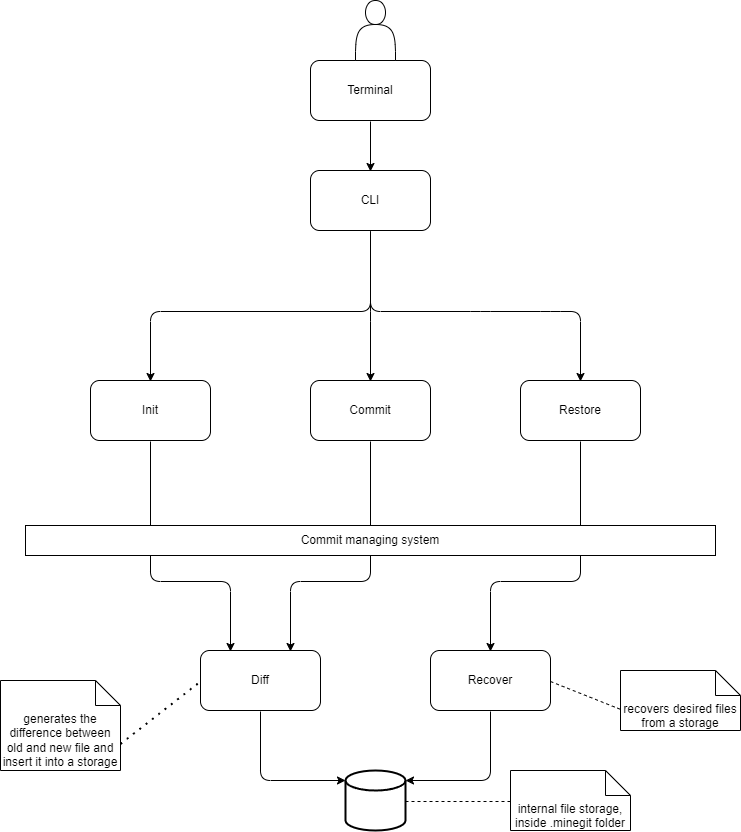

The diagram above was exported from draw.io. Its source (the exported page's mxGraphModel, read from the mxfile embedded in the PNG):
<mxGraphModel dx="742" dy="655" grid="1" gridSize="10" guides="1" tooltips="1" connect="1" arrows="1" fold="1" page="1" pageScale="1" pageWidth="850" pageHeight="1100" math="0" shadow="0">
  <root>
    <mxCell id="0" />
    <mxCell id="1" parent="0" />
    <mxCell id="2" value="Terminal" style="rounded=1;whiteSpace=wrap;html=1;" parent="1" vertex="1">
      <mxGeometry x="340" y="70" width="120" height="60" as="geometry" />
    </mxCell>
    <mxCell id="3" value="" style="endArrow=classic;html=1;exitX=0.5;exitY=1;exitDx=0;exitDy=0;" parent="1" edge="1">
      <mxGeometry width="50" height="50" relative="1" as="geometry">
        <mxPoint x="400" y="131" as="sourcePoint" />
        <mxPoint x="400" y="181" as="targetPoint" />
      </mxGeometry>
    </mxCell>
    <mxCell id="4" value="CLI" style="rounded=1;whiteSpace=wrap;html=1;" parent="1" vertex="1">
      <mxGeometry x="340" y="180" width="120" height="60" as="geometry" />
    </mxCell>
    <mxCell id="5" value="" style="shape=actor;whiteSpace=wrap;html=1;" parent="1" vertex="1">
      <mxGeometry x="385" y="10" width="40" height="60" as="geometry" />
    </mxCell>
    <mxCell id="6" value="" style="strokeWidth=2;html=1;shape=mxgraph.flowchart.database;whiteSpace=wrap;" parent="1" vertex="1">
      <mxGeometry x="375" y="780" width="60" height="60" as="geometry" />
    </mxCell>
    <mxCell id="12" value="internal file storage, inside .minegit folder" style="shape=note2;boundedLbl=1;whiteSpace=wrap;html=1;size=25;verticalAlign=top;align=center;" parent="1" vertex="1">
      <mxGeometry x="540" y="780" width="120" height="60" as="geometry" />
    </mxCell>
    <mxCell id="14" value="Recover" style="rounded=1;whiteSpace=wrap;html=1;" parent="1" vertex="1">
      <mxGeometry x="460" y="660" width="120" height="60" as="geometry" />
    </mxCell>
    <mxCell id="15" value="" style="endArrow=classic;html=1;exitX=0.5;exitY=1;exitDx=0;exitDy=0;entryX=1;entryY=0.15;entryDx=0;entryDy=0;entryPerimeter=0;" parent="1" edge="1">
      <mxGeometry width="50" height="50" relative="1" as="geometry">
        <mxPoint x="520" y="721" as="sourcePoint" />
        <mxPoint x="435" y="790" as="targetPoint" />
        <Array as="points">
          <mxPoint x="520" y="790" />
        </Array>
      </mxGeometry>
    </mxCell>
    <mxCell id="16" value="Commit" style="rounded=1;whiteSpace=wrap;html=1;" parent="1" vertex="1">
      <mxGeometry x="340" y="390" width="120" height="60" as="geometry" />
    </mxCell>
    <mxCell id="17" value="Restore" style="rounded=1;whiteSpace=wrap;html=1;" parent="1" vertex="1">
      <mxGeometry x="550" y="390" width="120" height="60" as="geometry" />
    </mxCell>
    <mxCell id="18" value="" style="endArrow=classic;html=1;exitX=0.5;exitY=1;exitDx=0;exitDy=0;entryX=0.5;entryY=0;entryDx=0;entryDy=0;" parent="1" edge="1">
      <mxGeometry width="50" height="50" relative="1" as="geometry">
        <mxPoint x="400" y="241" as="sourcePoint" />
        <mxPoint x="400" y="391" as="targetPoint" />
        <Array as="points">
          <mxPoint x="400" y="321" />
        </Array>
      </mxGeometry>
    </mxCell>
    <mxCell id="19" value="" style="endArrow=classic;html=1;exitX=0.5;exitY=1;exitDx=0;exitDy=0;entryX=0.5;entryY=0;entryDx=0;entryDy=0;" parent="1" edge="1">
      <mxGeometry width="50" height="50" relative="1" as="geometry">
        <mxPoint x="400" y="241" as="sourcePoint" />
        <mxPoint x="610" y="391" as="targetPoint" />
        <Array as="points">
          <mxPoint x="400" y="321" />
          <mxPoint x="510" y="321" />
          <mxPoint x="580" y="321" />
          <mxPoint x="610" y="321" />
        </Array>
      </mxGeometry>
    </mxCell>
    <mxCell id="20" value="Diff" style="rounded=1;whiteSpace=wrap;html=1;" parent="1" vertex="1">
      <mxGeometry x="230" y="660" width="120" height="60" as="geometry" />
    </mxCell>
    <mxCell id="21" value="" style="endArrow=classic;html=1;exitX=0.5;exitY=1;exitDx=0;exitDy=0;entryX=0;entryY=0.15;entryDx=0;entryDy=0;entryPerimeter=0;" parent="1" edge="1">
      <mxGeometry width="50" height="50" relative="1" as="geometry">
        <mxPoint x="290" y="721" as="sourcePoint" />
        <mxPoint x="375" y="790" as="targetPoint" />
        <Array as="points">
          <mxPoint x="290" y="790" />
        </Array>
      </mxGeometry>
    </mxCell>
    <mxCell id="23" value="generates the difference between old and new file and insert it into a storage" style="shape=note2;boundedLbl=1;whiteSpace=wrap;html=1;size=25;verticalAlign=top;align=center;" parent="1" vertex="1">
      <mxGeometry x="30" y="690" width="120" height="90" as="geometry" />
    </mxCell>
    <mxCell id="24" value="" style="endArrow=none;dashed=1;html=1;dashPattern=1 3;strokeWidth=2;exitX=0;exitY=0;exitDx=120;exitDy=62.5;exitPerimeter=0;entryX=0;entryY=0.5;entryDx=0;entryDy=0;" parent="1" edge="1">
      <mxGeometry width="50" height="50" relative="1" as="geometry">
        <mxPoint x="150" y="753.5" as="sourcePoint" />
        <mxPoint x="230" y="691" as="targetPoint" />
      </mxGeometry>
    </mxCell>
    <mxCell id="25" value="" style="endArrow=none;dashed=1;html=1;entryX=0;entryY=0.5;entryDx=0;entryDy=0;entryPerimeter=0;exitX=1;exitY=0.5;exitDx=0;exitDy=0;exitPerimeter=0;" parent="1" edge="1">
      <mxGeometry width="50" height="50" relative="1" as="geometry">
        <mxPoint x="435" y="811" as="sourcePoint" />
        <mxPoint x="540" y="811" as="targetPoint" />
      </mxGeometry>
    </mxCell>
    <mxCell id="26" value="recovers desired files from a storage" style="shape=note2;boundedLbl=1;whiteSpace=wrap;html=1;size=25;verticalAlign=top;align=center;" parent="1" vertex="1">
      <mxGeometry x="650" y="680" width="120" height="60" as="geometry" />
    </mxCell>
    <mxCell id="27" value="" style="endArrow=none;dashed=1;html=1;entryX=0.009;entryY=0.638;entryDx=0;entryDy=0;entryPerimeter=0;exitX=1;exitY=0.5;exitDx=0;exitDy=0;" parent="1" edge="1">
      <mxGeometry width="50" height="50" relative="1" as="geometry">
        <mxPoint x="580" y="691" as="sourcePoint" />
        <mxPoint x="651.0799999999999" y="719.28" as="targetPoint" />
      </mxGeometry>
    </mxCell>
    <mxCell id="28" value="Init" style="rounded=1;whiteSpace=wrap;html=1;" parent="1" vertex="1">
      <mxGeometry x="120" y="390" width="120" height="60" as="geometry" />
    </mxCell>
    <mxCell id="29" value="" style="endArrow=classic;html=1;exitX=0.5;exitY=1;exitDx=0;exitDy=0;entryX=0.5;entryY=0;entryDx=0;entryDy=0;" parent="1" edge="1">
      <mxGeometry width="50" height="50" relative="1" as="geometry">
        <mxPoint x="400" y="241" as="sourcePoint" />
        <mxPoint x="180" y="391" as="targetPoint" />
        <Array as="points">
          <mxPoint x="400" y="321" />
          <mxPoint x="180" y="321" />
        </Array>
      </mxGeometry>
    </mxCell>
    <mxCell id="30" value="" style="endArrow=classic;html=1;exitX=0.5;exitY=1;exitDx=0;exitDy=0;entryX=0.5;entryY=0;entryDx=0;entryDy=0;" parent="1" edge="1">
      <mxGeometry width="50" height="50" relative="1" as="geometry">
        <mxPoint x="610" y="451" as="sourcePoint" />
        <mxPoint x="520" y="661" as="targetPoint" />
        <Array as="points">
          <mxPoint x="610" y="591" />
          <mxPoint x="520" y="591" />
        </Array>
      </mxGeometry>
    </mxCell>
    <mxCell id="31" value="" style="endArrow=classic;html=1;exitX=0.5;exitY=1;exitDx=0;exitDy=0;entryX=0.25;entryY=0;entryDx=0;entryDy=0;" parent="1" edge="1">
      <mxGeometry width="50" height="50" relative="1" as="geometry">
        <mxPoint x="180" y="451" as="sourcePoint" />
        <mxPoint x="260" y="661" as="targetPoint" />
        <Array as="points">
          <mxPoint x="180" y="591" />
          <mxPoint x="260" y="591" />
        </Array>
      </mxGeometry>
    </mxCell>
    <mxCell id="32" value="" style="endArrow=classic;html=1;exitX=0.5;exitY=1;exitDx=0;exitDy=0;entryX=0.75;entryY=0;entryDx=0;entryDy=0;" parent="1" edge="1">
      <mxGeometry width="50" height="50" relative="1" as="geometry">
        <mxPoint x="400" y="451" as="sourcePoint" />
        <mxPoint x="320" y="661" as="targetPoint" />
        <Array as="points">
          <mxPoint x="400" y="591" />
          <mxPoint x="320" y="591" />
        </Array>
      </mxGeometry>
    </mxCell>
    <mxCell id="33" value="Commit managing system" style="rounded=0;whiteSpace=wrap;html=1;" parent="1" vertex="1">
      <mxGeometry x="55" y="535" width="690" height="30" as="geometry" />
    </mxCell>
  </root>
</mxGraphModel>